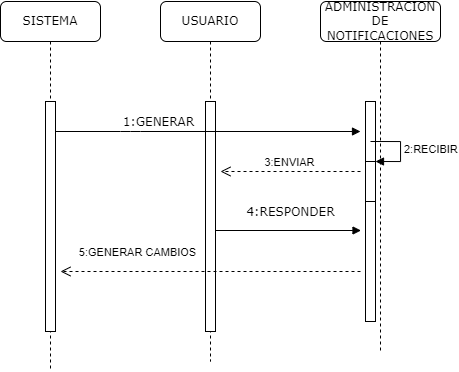

The diagram above was exported from draw.io. Its source (the exported page's mxGraphModel, read from the mxfile embedded in the PNG):
<mxGraphModel dx="823" dy="493" grid="1" gridSize="10" guides="1" tooltips="1" connect="1" arrows="1" fold="1" page="1" pageScale="1" pageWidth="1100" pageHeight="850" background="none" math="0" shadow="0">
  <root>
    <mxCell id="0" />
    <mxCell id="1" parent="0" />
    <mxCell id="7baba1c4bc27f4b0-2" value="USUARIO" style="shape=umlLifeline;perimeter=lifelinePerimeter;whiteSpace=wrap;html=1;container=1;collapsible=0;recursiveResize=0;outlineConnect=0;rounded=1;shadow=0;comic=0;labelBackgroundColor=none;strokeWidth=1;fontFamily=Verdana;fontSize=12;align=center;" parent="1" vertex="1">
      <mxGeometry x="260" y="80" width="100" height="360" as="geometry" />
    </mxCell>
    <mxCell id="7baba1c4bc27f4b0-10" value="" style="html=1;points=[];perimeter=orthogonalPerimeter;rounded=0;shadow=0;comic=0;labelBackgroundColor=none;strokeWidth=1;fontFamily=Verdana;fontSize=12;align=center;" parent="7baba1c4bc27f4b0-2" vertex="1">
      <mxGeometry x="45" y="100" width="10" height="230" as="geometry" />
    </mxCell>
    <mxCell id="7baba1c4bc27f4b0-3" value="ADMINISTRACION DE NOTIFICACIONES" style="shape=umlLifeline;perimeter=lifelinePerimeter;whiteSpace=wrap;html=1;container=1;collapsible=0;recursiveResize=0;outlineConnect=0;rounded=1;shadow=0;comic=0;labelBackgroundColor=none;strokeWidth=1;fontFamily=Verdana;fontSize=12;align=center;" parent="1" vertex="1">
      <mxGeometry x="420" y="80" width="120" height="350" as="geometry" />
    </mxCell>
    <mxCell id="7baba1c4bc27f4b0-13" value="" style="html=1;points=[];perimeter=orthogonalPerimeter;rounded=0;shadow=0;comic=0;labelBackgroundColor=none;strokeWidth=1;fontFamily=Verdana;fontSize=12;align=center;" parent="7baba1c4bc27f4b0-3" vertex="1">
      <mxGeometry x="45" y="100" width="10" height="220" as="geometry" />
    </mxCell>
    <mxCell id="7baba1c4bc27f4b0-8" value="SISTEMA" style="shape=umlLifeline;perimeter=lifelinePerimeter;whiteSpace=wrap;html=1;container=1;collapsible=0;recursiveResize=0;outlineConnect=0;rounded=1;shadow=0;comic=0;labelBackgroundColor=none;strokeWidth=1;fontFamily=Verdana;fontSize=12;align=center;" parent="1" vertex="1">
      <mxGeometry x="100" y="80" width="100" height="370" as="geometry" />
    </mxCell>
    <mxCell id="7baba1c4bc27f4b0-9" value="" style="html=1;points=[];perimeter=orthogonalPerimeter;rounded=0;shadow=0;comic=0;labelBackgroundColor=none;strokeWidth=1;fontFamily=Verdana;fontSize=12;align=center;" parent="7baba1c4bc27f4b0-8" vertex="1">
      <mxGeometry x="45" y="100" width="10" height="230" as="geometry" />
    </mxCell>
    <mxCell id="7baba1c4bc27f4b0-11" value="1:GENERAR&amp;nbsp;" style="html=1;verticalAlign=bottom;endArrow=block;labelBackgroundColor=none;fontFamily=Verdana;fontSize=12;edgeStyle=elbowEdgeStyle;elbow=vertical;" parent="1" source="7baba1c4bc27f4b0-9" edge="1">
      <mxGeometry x="-0.3115" relative="1" as="geometry">
        <mxPoint x="220" y="190" as="sourcePoint" />
        <mxPoint x="460" y="210" as="targetPoint" />
        <Array as="points">
          <mxPoint x="230" y="210" />
        </Array>
        <mxPoint as="offset" />
      </mxGeometry>
    </mxCell>
    <mxCell id="7baba1c4bc27f4b0-14" value="4:RESPONDER" style="html=1;verticalAlign=bottom;endArrow=block;labelBackgroundColor=none;fontFamily=Verdana;fontSize=12;edgeStyle=elbowEdgeStyle;elbow=vertical;entryX=-0.449;entryY=0.587;entryDx=0;entryDy=0;entryPerimeter=0;" parent="1" source="7baba1c4bc27f4b0-10" target="7baba1c4bc27f4b0-13" edge="1">
      <mxGeometry x="0.0299" y="9" relative="1" as="geometry">
        <mxPoint x="370" y="200" as="sourcePoint" />
        <mxPoint x="160" y="310" as="targetPoint" />
        <Array as="points">
          <mxPoint x="320" y="309" />
          <mxPoint x="380" y="210" />
        </Array>
        <mxPoint as="offset" />
      </mxGeometry>
    </mxCell>
    <mxCell id="QSyLV6utQE846QA9ymBc-1" value="3:ENVIAR" style="html=1;verticalAlign=bottom;endArrow=open;dashed=1;endSize=8;rounded=0;" edge="1" parent="1">
      <mxGeometry relative="1" as="geometry">
        <mxPoint x="460" y="250" as="sourcePoint" />
        <mxPoint x="320" y="250" as="targetPoint" />
        <Array as="points">
          <mxPoint x="390" y="250" />
        </Array>
      </mxGeometry>
    </mxCell>
    <mxCell id="QSyLV6utQE846QA9ymBc-2" value="" style="html=1;points=[];perimeter=orthogonalPerimeter;" vertex="1" parent="1">
      <mxGeometry x="465" y="240" width="10" height="40" as="geometry" />
    </mxCell>
    <mxCell id="QSyLV6utQE846QA9ymBc-3" value="2:RECIBIR" style="edgeStyle=orthogonalEdgeStyle;html=1;align=left;spacingLeft=2;endArrow=block;rounded=0;entryX=1;entryY=0;" edge="1" target="QSyLV6utQE846QA9ymBc-2" parent="1">
      <mxGeometry relative="1" as="geometry">
        <mxPoint x="470" y="220" as="sourcePoint" />
        <Array as="points">
          <mxPoint x="500" y="220" />
        </Array>
      </mxGeometry>
    </mxCell>
    <mxCell id="QSyLV6utQE846QA9ymBc-4" value="5:GENERAR CAMBIOS" style="html=1;verticalAlign=bottom;endArrow=open;dashed=1;endSize=8;rounded=0;" edge="1" parent="1">
      <mxGeometry x="0.4812" y="-10" relative="1" as="geometry">
        <mxPoint x="460" y="350" as="sourcePoint" />
        <mxPoint x="160" y="350" as="targetPoint" />
        <mxPoint x="-1" as="offset" />
      </mxGeometry>
    </mxCell>
  </root>
</mxGraphModel>